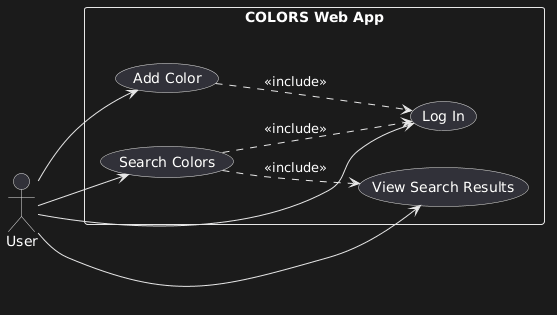

The diagram above was rendered by PlantUML. Its source (embedded in the PNG):
@startuml
left to right direction

actor User

rectangle "COLORS Web App" {
  usecase "Log In" as UC1
  usecase "Add Color" as UC2
  usecase "Search Colors" as UC3
  usecase "View Search Results" as UC4
}

User --> UC1
User --> UC2
User --> UC3
User --> UC4

UC2 ..> UC1 : <<include>>
UC3 ..> UC1 : <<include>>
UC3 ..> UC4 : <<include>>
@enduml